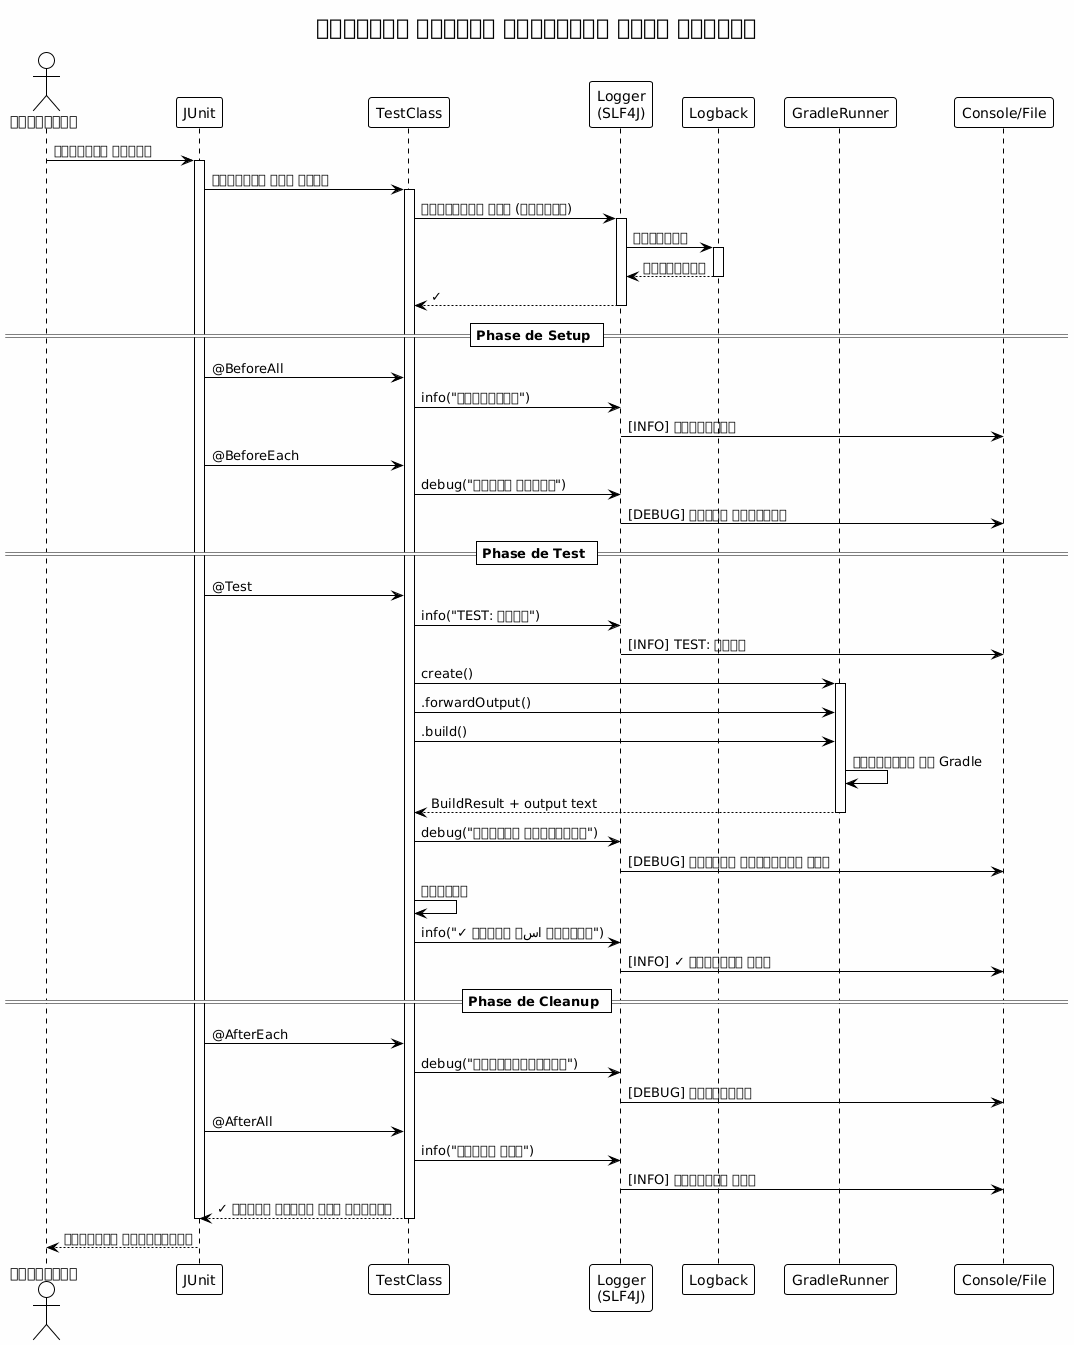

The diagram above was rendered by PlantUML. Its source (embedded in the PNG):
@startuml







<style>
  root {
    BackgroundColor white
    FontColor black
    FontName Verdana
    HyperLinkColor blue
    LineColor black
    LineThickness 1
    Margin 5
  }
  document {
    caption {
      LineThickness 0
    }
    footer {
      LineThickness 0
    }
    header {
      LineThickness 0
    }
    title {
      FontSize 22
      LineThickness 0
    }
  }
  node {
    MaximumWidth 300
  }
</style>

skinparam ArrowLollipopColor black
skinparam BackgroundColor white
skinparam DefaultFontName Verdana
skinparam DefaultMonospacedFontName Courier
skinparam LifelineStrategy nosolid
skinparam ParticipantPadding 10
skinparam SequenceLifeLineBorderColor black
skinparam Shadowing false
skinparam UseBetaStyle true

skinparam Activity {
  BackgroundColor white
  BarColor black
  BorderColor black
  FontColor black
  FontName Verdana
}
skinparam Boundary {
  FontColor black
}
skinparam Box {
  Padding 5
}
skinparam CircledCharacter {
  FontColor black
  FontName Courier
  Radius 9
}
skinparam Class {
  BackgroundColor white
  BorderColor black
  FontColor black
  FontName Verdana
}
skinparam ClassAttribute {
  FontColor black
  FontName Verdana
}
skinparam ClassStereotype {
  FontColor black
  FontName Verdana
}
skinparam Footer {
  FontColor black
  FontName Verdana
}
skinparam Header {
  FontColor black
  FontName Verdana
}
skinparam Hyperlink {
  Color blue
}
skinparam IconPackage {
  Color black
  BackgroundColor white
}
skinparam IconPrivate {
  Color black
  BackgroundColor white
}
skinparam IconProtected {
  Color black
  BackgroundColor white
}
skinparam IconPublic {
  Color black
  BackgroundColor white
}
skinparam Note {
  FontColor black
  FontName Verdana
}
skinparam Object {
  BorderColor black
}
skinparam Package {
  BorderColor black
  FontColor black
  FontName Verdana
}
skinparam State {
  BackgroundColor white
  BorderColor black
}
skinparam StereotypeA {
  BackgroundColor white
  BorderColor black
}
skinparam StereotypeC {
  BackgroundColor white
  BorderColor black
}
skinparam StereotypeE {
  BackgroundColor white
  BorderColor black
}
skinparam StereotypeI {
  BackgroundColor white
  BorderColor black
}
skinparam StereotypeN {
  BackgroundColor white
  BorderColor black
}
skinparam UseCaseStereoType {
  FontColor black
  FontName Verdana
}
skinparam backgroundColor #FEFEFE

title ফাংশনাল টেস্টে সম্পূর্ণ লগিং प्रवाह
actor "ডেভেলপার" as dev
participant "JUnit" as junit
participant "TestClass" as test
participant "Logger\n(SLF4J)" as logger
participant "Logback" as logback
participant "GradleRunner" as runner
participant "Console/File" as output

dev -> junit : পরীক্ষা চালাও

activate junit
junit -> test : ক্লাসটি লোড করুন
activate test

test -> logger : প্রারম্ভ করা (সহযোগী)
activate logger
logger -> logback : কনফিগার
activate logback
logback --> logger : প্রস্তুত
deactivate logback
logger --> test : ✓
deactivate logger

== Phase de Setup ==

junit -> test : @BeforeAll
test -> logger : info("প্রারম্ভ")
logger -> output : [INFO] প্রারম্ভ

junit -> test : @BeforeEach
test -> logger : debug("টেস্ট সেটআপ")
logger -> output : [DEBUG] সেটআপ পরীক্ষা

== Phase de Test ==

junit -> test : @Test
test -> logger : info("TEST: শুরু")
logger -> output : [INFO] TEST: শুরু

test -> runner : create()
activate runner

test -> runner : .forwardOutput()
test -> runner : .build()

runner -> runner : নিষ্পাদন কর Gradle
runner --> test : BuildResult + output text
deactivate runner

test -> logger : debug("আউটপুট বিশ্লেষণ")
logger -> output : [DEBUG] আউটপুট বিশ্লেষণ করা

test -> test : অভিযোগ
test -> logger : info("✓ টেস্ট পاس হয়েছে")
logger -> output : [INFO] ✓ পরীক্ষা সফল

== Phase de Cleanup ==

junit -> test : @AfterEach
test -> logger : debug("পরিষ্কারীকরণ")
logger -> output : [DEBUG] পরিষ্কার

junit -> test : @AfterAll
test -> logger : info("টেস্ট শেষ")
logger -> output : [INFO] টেস্টের শেষ

test --> junit : ✓ সমস্ত টেস্ট পাস হয়েছে
deactivate test
deactivate junit

dev <-- junit : পরীক্ষা প্রতিবেদন

@enduml